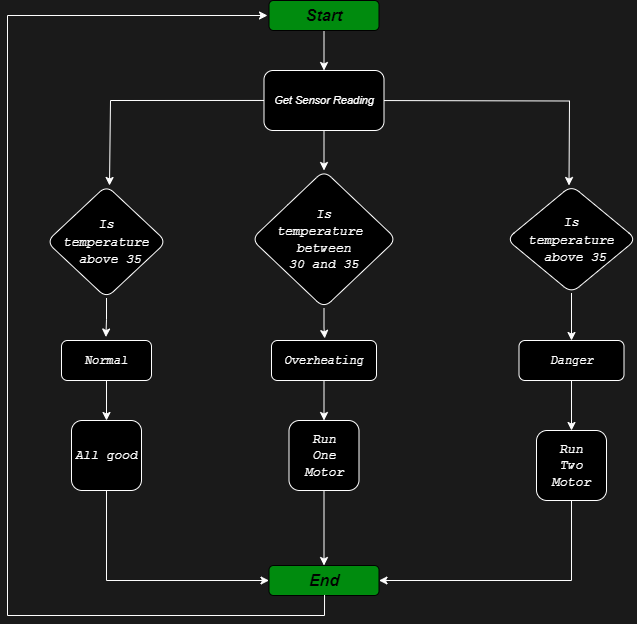

The diagram above was exported from draw.io. Its source (the exported page's mxGraphModel, read from the mxfile embedded in the PNG):
<mxGraphModel dx="1400" dy="696" grid="0" gridSize="10" guides="1" tooltips="1" connect="1" arrows="1" fold="1" page="1" pageScale="1" pageWidth="827" pageHeight="1169" background="#1A1A1A" math="0" shadow="0">
  <root>
    <mxCell id="WIyWlLk6GJQsqaUBKTNV-0" />
    <mxCell id="WIyWlLk6GJQsqaUBKTNV-1" parent="WIyWlLk6GJQsqaUBKTNV-0" />
    <mxCell id="hOI22kvGIQXqXmM4XGhz-4" value="" style="edgeStyle=orthogonalEdgeStyle;rounded=0;orthogonalLoop=1;jettySize=auto;html=1;strokeColor=#FFFFFF;" edge="1" parent="WIyWlLk6GJQsqaUBKTNV-1" source="WIyWlLk6GJQsqaUBKTNV-3" target="hOI22kvGIQXqXmM4XGhz-3">
      <mxGeometry relative="1" as="geometry" />
    </mxCell>
    <mxCell id="WIyWlLk6GJQsqaUBKTNV-3" value="&lt;b&gt;&lt;i&gt;&lt;font style=&quot;font-size: 16px;&quot;&gt;Start&lt;/font&gt;&lt;/i&gt;&lt;/b&gt;" style="rounded=1;whiteSpace=wrap;html=1;fontSize=12;glass=0;strokeWidth=1;shadow=0;fillColor=#008B0E;" parent="WIyWlLk6GJQsqaUBKTNV-1" vertex="1">
      <mxGeometry x="341.5" y="335" width="110" height="30" as="geometry" />
    </mxCell>
    <mxCell id="hOI22kvGIQXqXmM4XGhz-8" value="" style="edgeStyle=orthogonalEdgeStyle;rounded=0;orthogonalLoop=1;jettySize=auto;html=1;entryX=0.5;entryY=0;entryDx=0;entryDy=0;strokeColor=#FFFFFF;" edge="1" parent="WIyWlLk6GJQsqaUBKTNV-1" source="hOI22kvGIQXqXmM4XGhz-3" target="hOI22kvGIQXqXmM4XGhz-11">
      <mxGeometry relative="1" as="geometry">
        <mxPoint x="384" y="495" as="targetPoint" />
      </mxGeometry>
    </mxCell>
    <mxCell id="hOI22kvGIQXqXmM4XGhz-9" style="edgeStyle=orthogonalEdgeStyle;rounded=0;orthogonalLoop=1;jettySize=auto;html=1;entryX=0.5;entryY=0;entryDx=0;entryDy=0;strokeColor=#FFFFFF;" edge="1" parent="WIyWlLk6GJQsqaUBKTNV-1">
      <mxGeometry relative="1" as="geometry">
        <mxPoint x="454" y="435.03999999999996" as="sourcePoint" />
        <mxPoint x="641.5" y="520" as="targetPoint" />
      </mxGeometry>
    </mxCell>
    <mxCell id="hOI22kvGIQXqXmM4XGhz-10" style="edgeStyle=orthogonalEdgeStyle;rounded=0;orthogonalLoop=1;jettySize=auto;html=1;exitX=0;exitY=0.5;exitDx=0;exitDy=0;fillColor=#cce5ff;strokeColor=#FFFFFF;" edge="1" parent="WIyWlLk6GJQsqaUBKTNV-1">
      <mxGeometry relative="1" as="geometry">
        <mxPoint x="339.46" y="434.96" as="sourcePoint" />
        <mxPoint x="181.99999999999997" y="519.9975000000001" as="targetPoint" />
        <Array as="points">
          <mxPoint x="182.96" y="435.96" />
          <mxPoint x="182.96" y="519.96" />
        </Array>
      </mxGeometry>
    </mxCell>
    <mxCell id="hOI22kvGIQXqXmM4XGhz-3" value="&lt;font size=&quot;1&quot; color=&quot;#ffffff&quot;&gt;&lt;i style=&quot;font-size: 11px;&quot;&gt;Get Sensor Reading&lt;/i&gt;&lt;/font&gt;" style="rounded=1;whiteSpace=wrap;html=1;strokeColor=#FFFFFF;fillColor=#000000;gradientColor=none;glass=0;shadow=0;" vertex="1" parent="WIyWlLk6GJQsqaUBKTNV-1">
      <mxGeometry x="336.5" y="405" width="120" height="60" as="geometry" />
    </mxCell>
    <mxCell id="hOI22kvGIQXqXmM4XGhz-5" value="&lt;h3 style=&quot;border-color: var(--border-color);&quot;&gt;&lt;i style=&quot;border-color: var(--border-color); font-size: 13px;&quot;&gt;&lt;font style=&quot;border-color: var(--border-color); font-size: 13px; font-weight: normal;&quot; face=&quot;Courier New&quot;&gt;&lt;font style=&quot;border-color: var(--border-color); font-size: 13px;&quot; color=&quot;#ffffff&quot;&gt;Is&lt;br style=&quot;border-color: var(--border-color);&quot;&gt;&lt;/font&gt;&lt;font style=&quot;border-color: var(--border-color); font-size: 13px;&quot; color=&quot;#ffffff&quot;&gt;temperature&lt;br style=&quot;border-color: var(--border-color);&quot;&gt;&lt;/font&gt;&lt;font style=&quot;border-color: var(--border-color); font-size: 13px;&quot; color=&quot;#ffffff&quot;&gt;&amp;nbsp;above 35&lt;/font&gt;&lt;/font&gt;&lt;/i&gt;&lt;/h3&gt;" style="rhombus;whiteSpace=wrap;html=1;fillColor=#000000;rounded=1;strokeColor=#FFFFFF;" vertex="1" parent="WIyWlLk6GJQsqaUBKTNV-1">
      <mxGeometry x="119" y="520" width="120" height="112.5" as="geometry" />
    </mxCell>
    <mxCell id="hOI22kvGIQXqXmM4XGhz-33" style="edgeStyle=orthogonalEdgeStyle;rounded=0;orthogonalLoop=1;jettySize=auto;html=1;entryX=0.5;entryY=0;entryDx=0;entryDy=0;strokeColor=#FFFFFF;" edge="1" parent="WIyWlLk6GJQsqaUBKTNV-1" source="hOI22kvGIQXqXmM4XGhz-7" target="hOI22kvGIQXqXmM4XGhz-32">
      <mxGeometry relative="1" as="geometry" />
    </mxCell>
    <mxCell id="hOI22kvGIQXqXmM4XGhz-7" value="&lt;h3&gt;&lt;span style=&quot;font-weight: normal; font-size: 13px;&quot;&gt;&lt;i&gt;&lt;font face=&quot;Courier New&quot;&gt;&lt;font style=&quot;font-size: 13px;&quot; color=&quot;#ffffff&quot;&gt;Is&lt;br&gt;&lt;/font&gt;&lt;font style=&quot;font-size: 13px;&quot; color=&quot;#ffffff&quot;&gt;temperature&lt;br&gt;&lt;/font&gt;&lt;font style=&quot;font-size: 13px;&quot; color=&quot;#ffffff&quot;&gt;&amp;nbsp;above 35&lt;/font&gt;&lt;/font&gt;&lt;/i&gt;&lt;/span&gt;&lt;/h3&gt;" style="rhombus;whiteSpace=wrap;html=1;fillColor=#000000;strokeColor=#FFFFFF;rounded=1;" vertex="1" parent="WIyWlLk6GJQsqaUBKTNV-1">
      <mxGeometry x="579" y="520" width="130" height="107.5" as="geometry" />
    </mxCell>
    <mxCell id="hOI22kvGIQXqXmM4XGhz-11" value="&lt;h5&gt;&lt;span style=&quot;font-weight: normal; font-size: 13px;&quot;&gt;&lt;i&gt;&lt;font face=&quot;Courier New&quot;&gt;&lt;font style=&quot;font-size: 13px;&quot; color=&quot;#ffffff&quot;&gt;&lt;span style=&quot;&quot;&gt;&lt;span style=&quot;&quot;&gt;&lt;font style=&quot;font-size: 13px;&quot;&gt;Is&lt;br&gt; &lt;/font&gt;&lt;/span&gt;&lt;/span&gt;&lt;/font&gt;&lt;font style=&quot;font-size: 13px;&quot; color=&quot;#ffffff&quot;&gt;&lt;span style=&quot;&quot;&gt;&lt;span style=&quot;&quot;&gt;&lt;font style=&quot;font-size: 13px;&quot;&gt;temperature&amp;nbsp;&lt;br&gt;&lt;/font&gt;&lt;/span&gt;&lt;/span&gt;&lt;/font&gt;&lt;font style=&quot;font-size: 13px;&quot; color=&quot;#ffffff&quot;&gt;&lt;span style=&quot;&quot;&gt;&lt;span style=&quot;&quot;&gt;&lt;font style=&quot;font-size: 13px;&quot;&gt;between&lt;br&gt;&lt;/font&gt;&lt;/span&gt;&lt;/span&gt;&lt;/font&gt;&lt;font style=&quot;font-size: 13px;&quot; color=&quot;#ffffff&quot;&gt;&lt;span style=&quot;&quot;&gt;&lt;span style=&quot;&quot;&gt;&lt;font style=&quot;font-size: 13px;&quot;&gt;30 and 35&lt;/font&gt;&lt;/span&gt;&lt;/span&gt;&lt;/font&gt;&lt;/font&gt;&lt;/i&gt;&lt;/span&gt;&lt;/h5&gt;" style="rhombus;whiteSpace=wrap;html=1;fillColor=#000000;strokeColor=#FFFFFF;rounded=1;" vertex="1" parent="WIyWlLk6GJQsqaUBKTNV-1">
      <mxGeometry x="324" y="505" width="145" height="137.5" as="geometry" />
    </mxCell>
    <mxCell id="hOI22kvGIQXqXmM4XGhz-45" style="edgeStyle=orthogonalEdgeStyle;rounded=0;orthogonalLoop=1;jettySize=auto;html=1;entryX=0;entryY=0.5;entryDx=0;entryDy=0;strokeColor=#FFFFFF;" edge="1" parent="WIyWlLk6GJQsqaUBKTNV-1" source="hOI22kvGIQXqXmM4XGhz-13" target="hOI22kvGIQXqXmM4XGhz-43">
      <mxGeometry relative="1" as="geometry">
        <Array as="points">
          <mxPoint x="179" y="915" />
        </Array>
      </mxGeometry>
    </mxCell>
    <mxCell id="hOI22kvGIQXqXmM4XGhz-13" value="&lt;font color=&quot;#ffffff&quot;&gt;&lt;i&gt;&lt;font face=&quot;Courier New&quot; style=&quot;font-size: 13px;&quot;&gt;All good&lt;/font&gt;&lt;/i&gt;&lt;br&gt;&lt;/font&gt;" style="whiteSpace=wrap;html=1;aspect=fixed;fillColor=#000000;strokeColor=#FFFFFF;rounded=1;" vertex="1" parent="WIyWlLk6GJQsqaUBKTNV-1">
      <mxGeometry x="144" y="755" width="70" height="70" as="geometry" />
    </mxCell>
    <mxCell id="hOI22kvGIQXqXmM4XGhz-44" style="edgeStyle=orthogonalEdgeStyle;rounded=0;orthogonalLoop=1;jettySize=auto;html=1;entryX=0.5;entryY=0;entryDx=0;entryDy=0;strokeColor=#FFFFFF;" edge="1" parent="WIyWlLk6GJQsqaUBKTNV-1" source="hOI22kvGIQXqXmM4XGhz-14" target="hOI22kvGIQXqXmM4XGhz-43">
      <mxGeometry relative="1" as="geometry" />
    </mxCell>
    <mxCell id="hOI22kvGIQXqXmM4XGhz-14" value="&lt;font style=&quot;font-size: 13px;&quot; color=&quot;#ffffff&quot;&gt;&lt;i&gt;&lt;font face=&quot;Courier New&quot;&gt;Run &lt;br&gt;One Motor&lt;/font&gt;&lt;/i&gt;&lt;br&gt;&lt;/font&gt;" style="whiteSpace=wrap;html=1;aspect=fixed;fillColor=#000000;strokeColor=#FFFFFF;rounded=1;" vertex="1" parent="WIyWlLk6GJQsqaUBKTNV-1">
      <mxGeometry x="361.5" y="755" width="70" height="70" as="geometry" />
    </mxCell>
    <mxCell id="hOI22kvGIQXqXmM4XGhz-31" style="edgeStyle=orthogonalEdgeStyle;rounded=0;orthogonalLoop=1;jettySize=auto;html=1;strokeColor=#FFFFFF;" edge="1" parent="WIyWlLk6GJQsqaUBKTNV-1" source="hOI22kvGIQXqXmM4XGhz-24" target="hOI22kvGIQXqXmM4XGhz-14">
      <mxGeometry relative="1" as="geometry" />
    </mxCell>
    <mxCell id="hOI22kvGIQXqXmM4XGhz-24" value="&lt;i style=&quot;border-color: var(--border-color); color: rgb(255, 255, 255); font-family: &amp;quot;Courier New&amp;quot;;&quot;&gt;Overheating&lt;/i&gt;" style="rounded=1;whiteSpace=wrap;html=1;strokeColor=#FFFFFF;fillColor=#000000;" vertex="1" parent="WIyWlLk6GJQsqaUBKTNV-1">
      <mxGeometry x="344" y="675" width="105" height="40" as="geometry" />
    </mxCell>
    <mxCell id="hOI22kvGIQXqXmM4XGhz-26" style="edgeStyle=orthogonalEdgeStyle;rounded=0;orthogonalLoop=1;jettySize=auto;html=1;entryX=0.507;entryY=-0.052;entryDx=0;entryDy=0;entryPerimeter=0;strokeColor=#FFFFFF;" edge="1" parent="WIyWlLk6GJQsqaUBKTNV-1" source="hOI22kvGIQXqXmM4XGhz-11" target="hOI22kvGIQXqXmM4XGhz-24">
      <mxGeometry relative="1" as="geometry" />
    </mxCell>
    <mxCell id="hOI22kvGIQXqXmM4XGhz-30" style="edgeStyle=orthogonalEdgeStyle;rounded=0;orthogonalLoop=1;jettySize=auto;html=1;entryX=0.5;entryY=0;entryDx=0;entryDy=0;strokeColor=#FFFFFF;" edge="1" parent="WIyWlLk6GJQsqaUBKTNV-1" source="hOI22kvGIQXqXmM4XGhz-27" target="hOI22kvGIQXqXmM4XGhz-13">
      <mxGeometry relative="1" as="geometry" />
    </mxCell>
    <mxCell id="hOI22kvGIQXqXmM4XGhz-27" value="&lt;i style=&quot;border-color: var(--border-color); color: rgb(255, 255, 255); font-family: &amp;quot;Courier New&amp;quot;;&quot;&gt;Normal&lt;/i&gt;" style="rounded=1;whiteSpace=wrap;html=1;strokeColor=#FFFFFF;fillColor=#000000;" vertex="1" parent="WIyWlLk6GJQsqaUBKTNV-1">
      <mxGeometry x="134" y="675" width="90" height="40" as="geometry" />
    </mxCell>
    <mxCell id="hOI22kvGIQXqXmM4XGhz-29" style="edgeStyle=orthogonalEdgeStyle;rounded=0;orthogonalLoop=1;jettySize=auto;html=1;entryX=0.493;entryY=-0.087;entryDx=0;entryDy=0;entryPerimeter=0;strokeColor=#FFFFFF;" edge="1" parent="WIyWlLk6GJQsqaUBKTNV-1" source="hOI22kvGIQXqXmM4XGhz-5" target="hOI22kvGIQXqXmM4XGhz-27">
      <mxGeometry relative="1" as="geometry" />
    </mxCell>
    <mxCell id="hOI22kvGIQXqXmM4XGhz-35" style="edgeStyle=orthogonalEdgeStyle;rounded=0;orthogonalLoop=1;jettySize=auto;html=1;entryX=0.5;entryY=0;entryDx=0;entryDy=0;strokeColor=#FFFFFF;" edge="1" parent="WIyWlLk6GJQsqaUBKTNV-1" source="hOI22kvGIQXqXmM4XGhz-32" target="hOI22kvGIQXqXmM4XGhz-34">
      <mxGeometry relative="1" as="geometry" />
    </mxCell>
    <mxCell id="hOI22kvGIQXqXmM4XGhz-32" value="&lt;i style=&quot;border-color: var(--border-color); color: rgb(255, 255, 255); font-family: &amp;quot;Courier New&amp;quot;;&quot;&gt;Danger&lt;br&gt;&lt;/i&gt;" style="rounded=1;whiteSpace=wrap;html=1;strokeColor=#FFFFFF;fillColor=#000000;" vertex="1" parent="WIyWlLk6GJQsqaUBKTNV-1">
      <mxGeometry x="591.5" y="675" width="105" height="40" as="geometry" />
    </mxCell>
    <mxCell id="hOI22kvGIQXqXmM4XGhz-46" style="edgeStyle=orthogonalEdgeStyle;rounded=0;orthogonalLoop=1;jettySize=auto;html=1;entryX=1;entryY=0.5;entryDx=0;entryDy=0;strokeColor=#FFFFFF;" edge="1" parent="WIyWlLk6GJQsqaUBKTNV-1" source="hOI22kvGIQXqXmM4XGhz-34" target="hOI22kvGIQXqXmM4XGhz-43">
      <mxGeometry relative="1" as="geometry">
        <Array as="points">
          <mxPoint x="644" y="915" />
        </Array>
      </mxGeometry>
    </mxCell>
    <mxCell id="hOI22kvGIQXqXmM4XGhz-34" value="&lt;font style=&quot;font-size: 13px;&quot; color=&quot;#ffffff&quot;&gt;&lt;i&gt;&lt;font face=&quot;Courier New&quot;&gt;Run &lt;br&gt;Two Motor&lt;/font&gt;&lt;/i&gt;&lt;br&gt;&lt;/font&gt;" style="whiteSpace=wrap;html=1;aspect=fixed;fillColor=#000000;strokeColor=#FFFFFF;rounded=1;" vertex="1" parent="WIyWlLk6GJQsqaUBKTNV-1">
      <mxGeometry x="609" y="765" width="70" height="70" as="geometry" />
    </mxCell>
    <mxCell id="hOI22kvGIQXqXmM4XGhz-43" value="&lt;b&gt;&lt;i&gt;&lt;font style=&quot;font-size: 16px;&quot;&gt;End&lt;br&gt;&lt;/font&gt;&lt;/i&gt;&lt;/b&gt;" style="rounded=1;whiteSpace=wrap;html=1;fontSize=12;glass=0;strokeWidth=1;shadow=0;fillColor=#008B0E;" vertex="1" parent="WIyWlLk6GJQsqaUBKTNV-1">
      <mxGeometry x="341.5" y="900" width="110" height="30" as="geometry" />
    </mxCell>
    <mxCell id="hOI22kvGIQXqXmM4XGhz-49" value="" style="endArrow=classic;html=1;rounded=0;strokeColor=#FFFFFF;exitX=0.505;exitY=0.982;exitDx=0;exitDy=0;exitPerimeter=0;" edge="1" parent="WIyWlLk6GJQsqaUBKTNV-1" source="hOI22kvGIQXqXmM4XGhz-43">
      <mxGeometry width="50" height="50" relative="1" as="geometry">
        <mxPoint x="397" y="935" as="sourcePoint" />
        <mxPoint x="340" y="350" as="targetPoint" />
        <Array as="points">
          <mxPoint x="397" y="950" />
          <mxPoint x="80" y="950" />
          <mxPoint x="80" y="350" />
        </Array>
      </mxGeometry>
    </mxCell>
  </root>
</mxGraphModel>